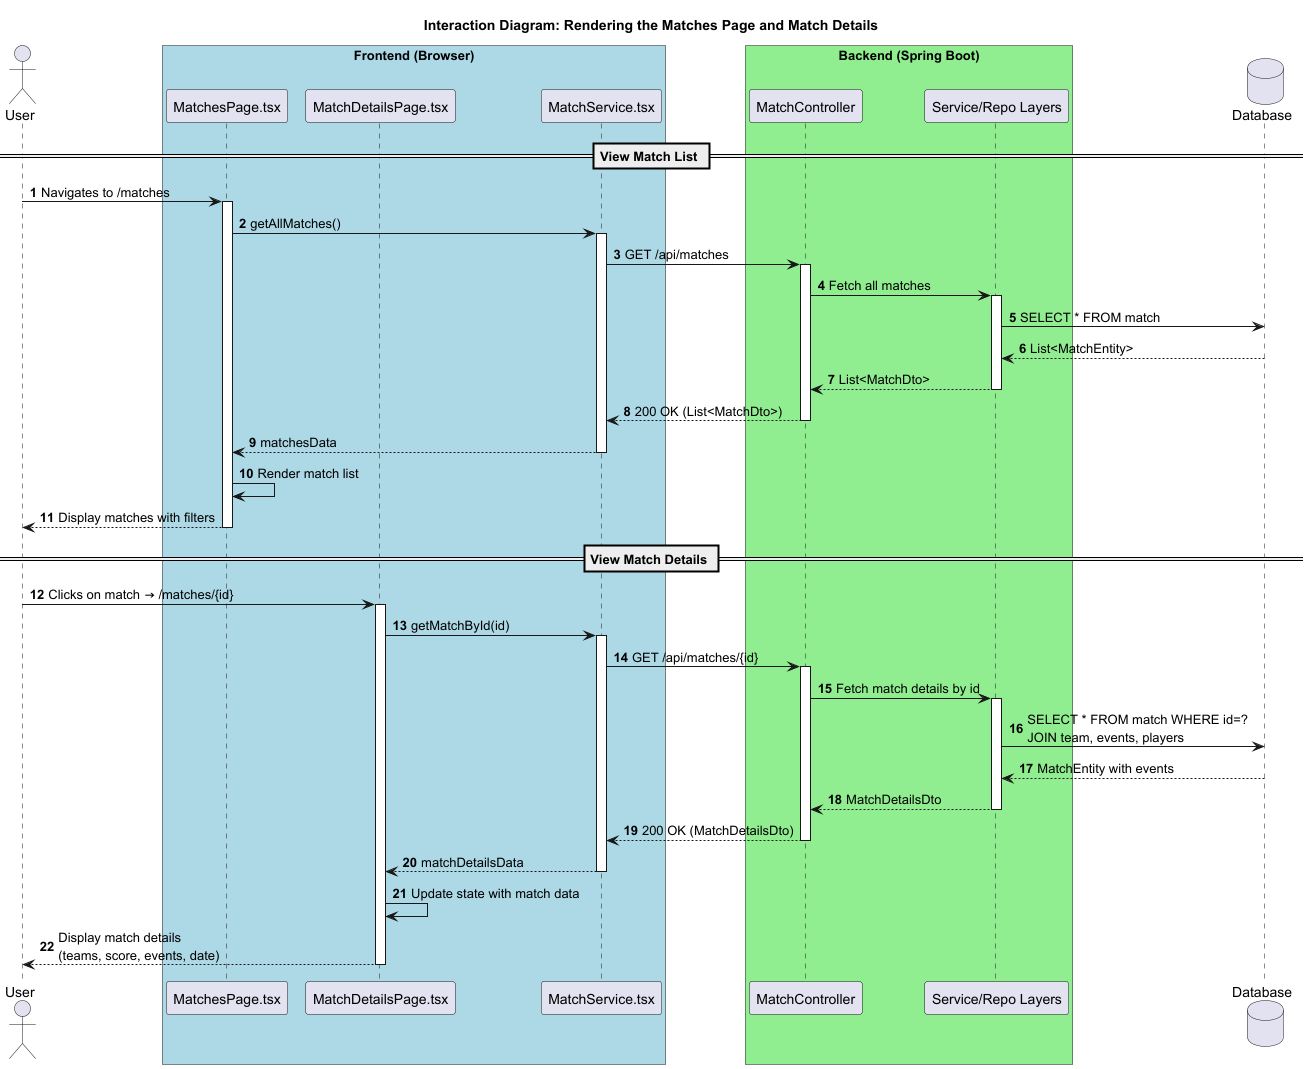

The diagram above was rendered by PlantUML. Its source (embedded in the PNG):
@startuml
title "Interaction Diagram: Rendering the Matches Page and Match Details"

actor User
box "Frontend (Browser)" #LightBlue
  participant "MatchesPage.tsx" as MatchesPage
  participant "MatchDetailsPage.tsx" as DetailsPage
  participant "MatchService.tsx" as MatchFeService
end box

box "Backend (Spring Boot)" #LightGreen
  participant "MatchController" as MatchCtrl
  participant "Service/Repo Layers" as BackendLogic
end box

database "Database" as DB

autonumber

== View Match List ==

User -> MatchesPage: Navigates to /matches
activate MatchesPage

MatchesPage -> MatchFeService: getAllMatches()
activate MatchFeService
MatchFeService -> MatchCtrl: GET /api/matches
activate MatchCtrl
MatchCtrl -> BackendLogic: Fetch all matches
activate BackendLogic
BackendLogic -> DB: SELECT * FROM match
DB --> BackendLogic: List<MatchEntity>
BackendLogic --> MatchCtrl: List<MatchDto>
deactivate BackendLogic
MatchCtrl --> MatchFeService: 200 OK (List<MatchDto>)
deactivate MatchCtrl
MatchFeService --> MatchesPage: matchesData
deactivate MatchFeService

MatchesPage -> MatchesPage: Render match list
MatchesPage --> User: Display matches with filters
deactivate MatchesPage

== View Match Details ==

User -> DetailsPage: Clicks on match → /matches/{id}
activate DetailsPage

DetailsPage -> MatchFeService: getMatchById(id)
activate MatchFeService
MatchFeService -> MatchCtrl: GET /api/matches/{id}
activate MatchCtrl
MatchCtrl -> BackendLogic: Fetch match details by id
activate BackendLogic
BackendLogic -> DB: SELECT * FROM match WHERE id=?\nJOIN team, events, players
DB --> BackendLogic: MatchEntity with events
BackendLogic --> MatchCtrl: MatchDetailsDto
deactivate BackendLogic
MatchCtrl --> MatchFeService: 200 OK (MatchDetailsDto)
deactivate MatchCtrl
MatchFeService --> DetailsPage: matchDetailsData
deactivate MatchFeService

DetailsPage -> DetailsPage: Update state with match data
DetailsPage --> User: Display match details\n(teams, score, events, date)
deactivate DetailsPage

@enduml